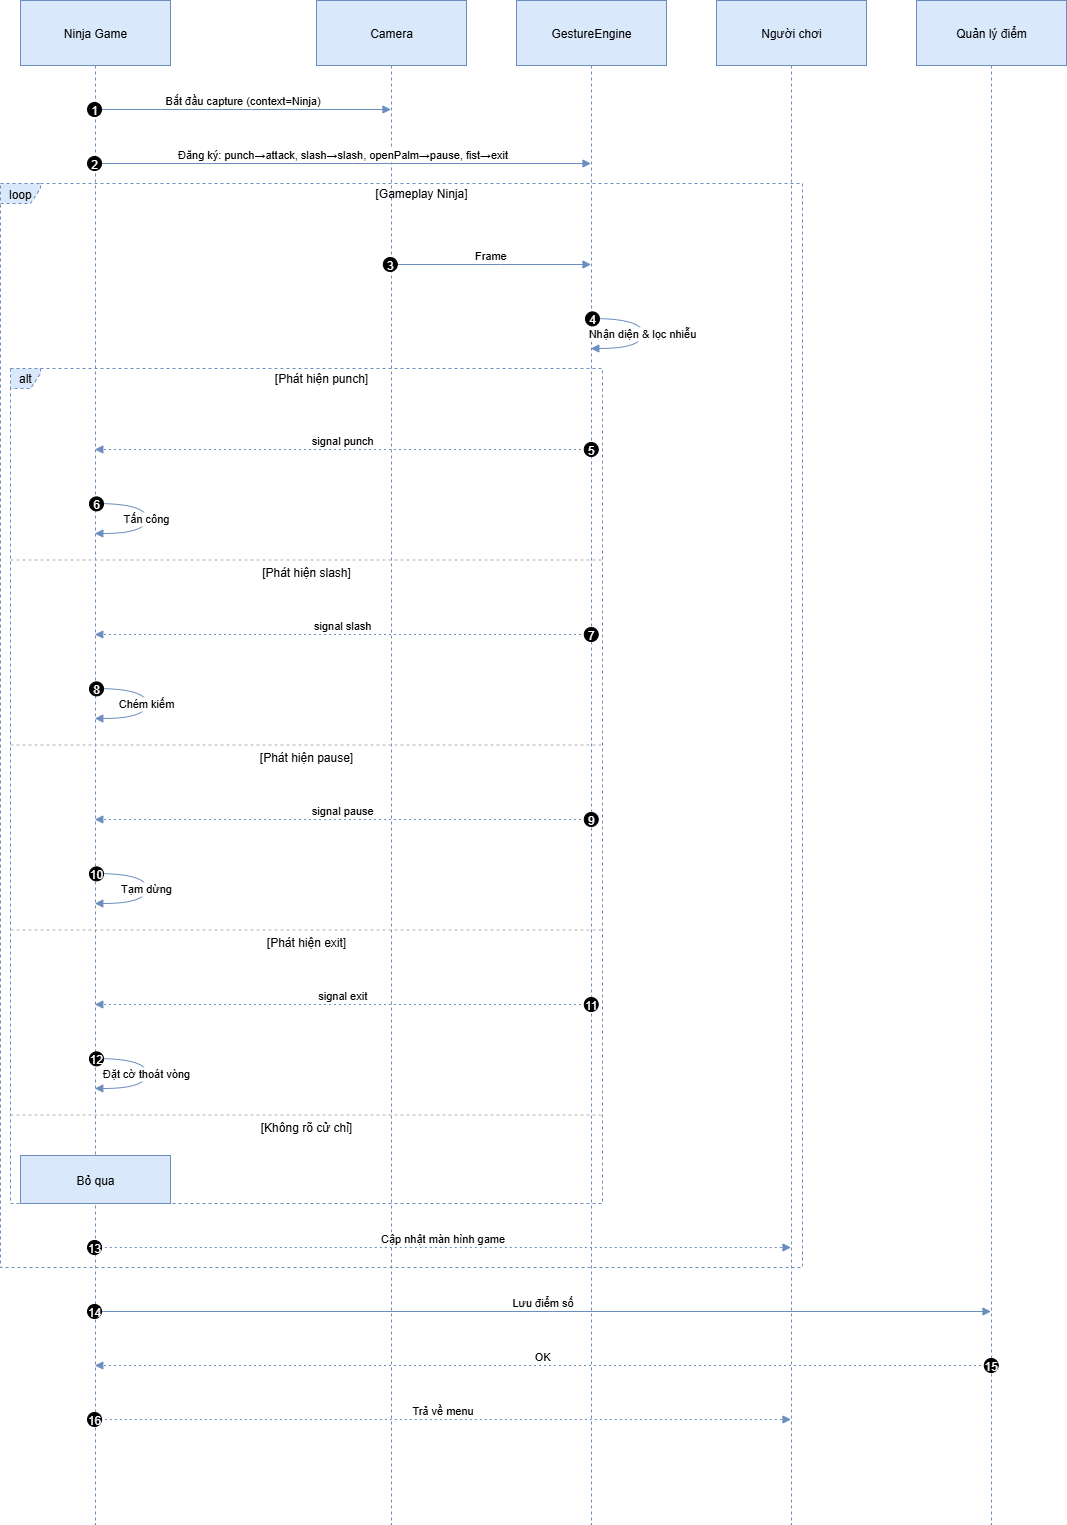

The diagram above was exported from draw.io. Its source (the exported page's mxGraphModel, read from the mxfile embedded in the PNG):
<mxGraphModel dx="1216" dy="711" grid="1" gridSize="10" guides="1" tooltips="1" connect="1" arrows="1" fold="1" page="1" pageScale="1" pageWidth="850" pageHeight="1100" math="0" shadow="0">
  <root>
    <mxCell id="0" />
    <mxCell id="1" parent="0" />
    <mxCell id="i0w7kVnVW54dZWxd1ZbS-95" value="Ninja Game" style="shape=umlLifeline;perimeter=lifelinePerimeter;whiteSpace=wrap;container=1;dropTarget=0;collapsible=0;recursiveResize=0;outlineConnect=0;portConstraint=eastwest;newEdgeStyle={&quot;edgeStyle&quot;:&quot;elbowEdgeStyle&quot;,&quot;elbow&quot;:&quot;vertical&quot;,&quot;curved&quot;:0,&quot;rounded&quot;:0};size=65;fillColor=#dae8fc;strokeColor=#6c8ebf;" vertex="1" parent="1">
      <mxGeometry x="40" y="110" width="150" height="1524" as="geometry" />
    </mxCell>
    <mxCell id="i0w7kVnVW54dZWxd1ZbS-96" value="Camera" style="shape=umlLifeline;perimeter=lifelinePerimeter;whiteSpace=wrap;container=1;dropTarget=0;collapsible=0;recursiveResize=0;outlineConnect=0;portConstraint=eastwest;newEdgeStyle={&quot;edgeStyle&quot;:&quot;elbowEdgeStyle&quot;,&quot;elbow&quot;:&quot;vertical&quot;,&quot;curved&quot;:0,&quot;rounded&quot;:0};size=65;fillColor=#dae8fc;strokeColor=#6c8ebf;" vertex="1" parent="1">
      <mxGeometry x="336" y="110" width="150" height="1524" as="geometry" />
    </mxCell>
    <mxCell id="i0w7kVnVW54dZWxd1ZbS-97" value="GestureEngine" style="shape=umlLifeline;perimeter=lifelinePerimeter;whiteSpace=wrap;container=1;dropTarget=0;collapsible=0;recursiveResize=0;outlineConnect=0;portConstraint=eastwest;newEdgeStyle={&quot;edgeStyle&quot;:&quot;elbowEdgeStyle&quot;,&quot;elbow&quot;:&quot;vertical&quot;,&quot;curved&quot;:0,&quot;rounded&quot;:0};size=65;fillColor=#dae8fc;strokeColor=#6c8ebf;" vertex="1" parent="1">
      <mxGeometry x="536" y="110" width="150" height="1524" as="geometry" />
    </mxCell>
    <mxCell id="i0w7kVnVW54dZWxd1ZbS-98" value="Người chơi" style="shape=umlLifeline;perimeter=lifelinePerimeter;whiteSpace=wrap;container=1;dropTarget=0;collapsible=0;recursiveResize=0;outlineConnect=0;portConstraint=eastwest;newEdgeStyle={&quot;edgeStyle&quot;:&quot;elbowEdgeStyle&quot;,&quot;elbow&quot;:&quot;vertical&quot;,&quot;curved&quot;:0,&quot;rounded&quot;:0};size=65;fillColor=#dae8fc;strokeColor=#6c8ebf;" vertex="1" parent="1">
      <mxGeometry x="736" y="110" width="150" height="1524" as="geometry" />
    </mxCell>
    <mxCell id="i0w7kVnVW54dZWxd1ZbS-99" value="Quản lý điểm" style="shape=umlLifeline;perimeter=lifelinePerimeter;whiteSpace=wrap;container=1;dropTarget=0;collapsible=0;recursiveResize=0;outlineConnect=0;portConstraint=eastwest;newEdgeStyle={&quot;edgeStyle&quot;:&quot;elbowEdgeStyle&quot;,&quot;elbow&quot;:&quot;vertical&quot;,&quot;curved&quot;:0,&quot;rounded&quot;:0};size=65;fillColor=#dae8fc;strokeColor=#6c8ebf;" vertex="1" parent="1">
      <mxGeometry x="936" y="110" width="150" height="1524" as="geometry" />
    </mxCell>
    <mxCell id="i0w7kVnVW54dZWxd1ZbS-100" value="alt" style="shape=umlFrame;dashed=1;pointerEvents=0;dropTarget=0;strokeColor=#6c8ebf;height=20;width=30;fillColor=#dae8fc;" vertex="1" parent="1">
      <mxGeometry x="30" y="478" width="592" height="835" as="geometry" />
    </mxCell>
    <mxCell id="i0w7kVnVW54dZWxd1ZbS-101" value="[Phát hiện punch]" style="text;strokeColor=none;fillColor=none;align=center;verticalAlign=middle;whiteSpace=wrap;" vertex="1" parent="i0w7kVnVW54dZWxd1ZbS-100">
      <mxGeometry x="30" width="562" height="20" as="geometry" />
    </mxCell>
    <mxCell id="i0w7kVnVW54dZWxd1ZbS-102" value="[Phát hiện slash]" style="shape=line;dashed=1;whiteSpace=wrap;verticalAlign=top;labelPosition=center;verticalLabelPosition=middle;align=center;strokeColor=#B3B3B3;" vertex="1" parent="i0w7kVnVW54dZWxd1ZbS-100">
      <mxGeometry y="190" width="592" height="3" as="geometry" />
    </mxCell>
    <mxCell id="i0w7kVnVW54dZWxd1ZbS-103" value="[Phát hiện pause]" style="shape=line;dashed=1;whiteSpace=wrap;verticalAlign=top;labelPosition=center;verticalLabelPosition=middle;align=center;strokeColor=#B3B3B3;" vertex="1" parent="i0w7kVnVW54dZWxd1ZbS-100">
      <mxGeometry y="375" width="592" height="3" as="geometry" />
    </mxCell>
    <mxCell id="i0w7kVnVW54dZWxd1ZbS-104" value="[Phát hiện exit]" style="shape=line;dashed=1;whiteSpace=wrap;verticalAlign=top;labelPosition=center;verticalLabelPosition=middle;align=center;strokeColor=#B3B3B3;" vertex="1" parent="i0w7kVnVW54dZWxd1ZbS-100">
      <mxGeometry y="560" width="592" height="3" as="geometry" />
    </mxCell>
    <mxCell id="i0w7kVnVW54dZWxd1ZbS-105" value="[Không rõ cử chỉ]" style="shape=line;dashed=1;whiteSpace=wrap;verticalAlign=top;labelPosition=center;verticalLabelPosition=middle;align=center;strokeColor=#B3B3B3;" vertex="1" parent="i0w7kVnVW54dZWxd1ZbS-100">
      <mxGeometry y="745" width="592" height="3" as="geometry" />
    </mxCell>
    <mxCell id="i0w7kVnVW54dZWxd1ZbS-106" value="loop" style="shape=umlFrame;dashed=1;pointerEvents=0;dropTarget=0;strokeColor=#6c8ebf;height=20;width=40;fillColor=#dae8fc;" vertex="1" parent="1">
      <mxGeometry x="20" y="293" width="802" height="1084" as="geometry" />
    </mxCell>
    <mxCell id="i0w7kVnVW54dZWxd1ZbS-107" value="[Gameplay Ninja]" style="text;strokeColor=none;fillColor=none;align=center;verticalAlign=middle;whiteSpace=wrap;" vertex="1" parent="i0w7kVnVW54dZWxd1ZbS-106">
      <mxGeometry x="40" width="762" height="20" as="geometry" />
    </mxCell>
    <mxCell id="i0w7kVnVW54dZWxd1ZbS-108" value="Bắt đầu capture (context=Ninja)" style="verticalAlign=bottom;edgeStyle=elbowEdgeStyle;elbow=vertical;curved=0;rounded=0;endArrow=block;fillColor=#dae8fc;strokeColor=#6c8ebf;" edge="1" parent="1" source="i0w7kVnVW54dZWxd1ZbS-95" target="i0w7kVnVW54dZWxd1ZbS-96">
      <mxGeometry relative="1" as="geometry">
        <Array as="points">
          <mxPoint x="272" y="219" />
        </Array>
      </mxGeometry>
    </mxCell>
    <mxCell id="i0w7kVnVW54dZWxd1ZbS-109" value="1" style="ellipse;aspect=fixed;fillColor=#000000;align=center;fontColor=#FFFFFF;" vertex="1" parent="i0w7kVnVW54dZWxd1ZbS-108">
      <mxGeometry width="14" height="14" relative="1" as="geometry">
        <mxPoint x="-155.5" y="-7" as="offset" />
      </mxGeometry>
    </mxCell>
    <mxCell id="i0w7kVnVW54dZWxd1ZbS-110" value="Đăng ký: punch→attack, slash→slash, openPalm→pause, fist→exit" style="verticalAlign=bottom;edgeStyle=elbowEdgeStyle;elbow=vertical;curved=0;rounded=0;endArrow=block;fillColor=#dae8fc;strokeColor=#6c8ebf;" edge="1" parent="1" source="i0w7kVnVW54dZWxd1ZbS-95" target="i0w7kVnVW54dZWxd1ZbS-97">
      <mxGeometry relative="1" as="geometry">
        <Array as="points">
          <mxPoint x="372" y="273" />
        </Array>
      </mxGeometry>
    </mxCell>
    <mxCell id="i0w7kVnVW54dZWxd1ZbS-111" value="2" style="ellipse;aspect=fixed;fillColor=#000000;align=center;fontColor=#FFFFFF;" vertex="1" parent="i0w7kVnVW54dZWxd1ZbS-110">
      <mxGeometry width="14" height="14" relative="1" as="geometry">
        <mxPoint x="-255.5" y="-7" as="offset" />
      </mxGeometry>
    </mxCell>
    <mxCell id="i0w7kVnVW54dZWxd1ZbS-112" value="Frame" style="verticalAlign=bottom;edgeStyle=elbowEdgeStyle;elbow=vertical;curved=0;rounded=0;endArrow=block;fillColor=#dae8fc;strokeColor=#6c8ebf;" edge="1" parent="1" source="i0w7kVnVW54dZWxd1ZbS-96" target="i0w7kVnVW54dZWxd1ZbS-97">
      <mxGeometry relative="1" as="geometry">
        <Array as="points">
          <mxPoint x="520" y="374" />
        </Array>
      </mxGeometry>
    </mxCell>
    <mxCell id="i0w7kVnVW54dZWxd1ZbS-113" value="3" style="ellipse;aspect=fixed;fillColor=#000000;align=center;fontColor=#FFFFFF;" vertex="1" parent="i0w7kVnVW54dZWxd1ZbS-112">
      <mxGeometry width="14" height="14" relative="1" as="geometry">
        <mxPoint x="-107.5" y="-7" as="offset" />
      </mxGeometry>
    </mxCell>
    <mxCell id="i0w7kVnVW54dZWxd1ZbS-114" value="Nhận diện &amp; lọc nhiễu" style="curved=1;endArrow=block;rounded=0;fillColor=#dae8fc;strokeColor=#6c8ebf;" edge="1" parent="1" source="i0w7kVnVW54dZWxd1ZbS-97" target="i0w7kVnVW54dZWxd1ZbS-97">
      <mxGeometry relative="1" as="geometry">
        <Array as="points">
          <mxPoint x="662" y="428" />
          <mxPoint x="662" y="458" />
        </Array>
      </mxGeometry>
    </mxCell>
    <mxCell id="i0w7kVnVW54dZWxd1ZbS-115" value="4" style="ellipse;aspect=fixed;fillColor=#000000;align=center;fontColor=#FFFFFF;" vertex="1" parent="i0w7kVnVW54dZWxd1ZbS-114">
      <mxGeometry width="14" height="14" relative="1" as="geometry">
        <mxPoint x="-57" y="-22" as="offset" />
      </mxGeometry>
    </mxCell>
    <mxCell id="i0w7kVnVW54dZWxd1ZbS-116" value="signal punch" style="verticalAlign=bottom;edgeStyle=elbowEdgeStyle;elbow=vertical;curved=0;rounded=0;dashed=1;dashPattern=2 3;endArrow=block;fillColor=#dae8fc;strokeColor=#6c8ebf;" edge="1" parent="1" source="i0w7kVnVW54dZWxd1ZbS-97" target="i0w7kVnVW54dZWxd1ZbS-95">
      <mxGeometry relative="1" as="geometry">
        <Array as="points">
          <mxPoint x="375" y="559" />
        </Array>
      </mxGeometry>
    </mxCell>
    <mxCell id="i0w7kVnVW54dZWxd1ZbS-117" value="5" style="ellipse;aspect=fixed;fillColor=#000000;align=center;fontColor=#FFFFFF;" vertex="1" parent="i0w7kVnVW54dZWxd1ZbS-116">
      <mxGeometry width="14" height="14" relative="1" as="geometry">
        <mxPoint x="241.5" y="-7" as="offset" />
      </mxGeometry>
    </mxCell>
    <mxCell id="i0w7kVnVW54dZWxd1ZbS-118" value="Tấn công" style="curved=1;endArrow=block;rounded=0;fillColor=#dae8fc;strokeColor=#6c8ebf;" edge="1" parent="1" source="i0w7kVnVW54dZWxd1ZbS-95" target="i0w7kVnVW54dZWxd1ZbS-95">
      <mxGeometry relative="1" as="geometry">
        <Array as="points">
          <mxPoint x="166" y="613" />
          <mxPoint x="166" y="643" />
        </Array>
      </mxGeometry>
    </mxCell>
    <mxCell id="i0w7kVnVW54dZWxd1ZbS-119" value="6" style="ellipse;aspect=fixed;fillColor=#000000;align=center;fontColor=#FFFFFF;" vertex="1" parent="i0w7kVnVW54dZWxd1ZbS-118">
      <mxGeometry width="14" height="14" relative="1" as="geometry">
        <mxPoint x="-57" y="-22" as="offset" />
      </mxGeometry>
    </mxCell>
    <mxCell id="i0w7kVnVW54dZWxd1ZbS-120" value="signal slash" style="verticalAlign=bottom;edgeStyle=elbowEdgeStyle;elbow=vertical;curved=0;rounded=0;dashed=1;dashPattern=2 3;endArrow=block;fillColor=#dae8fc;strokeColor=#6c8ebf;" edge="1" parent="1" source="i0w7kVnVW54dZWxd1ZbS-97" target="i0w7kVnVW54dZWxd1ZbS-95">
      <mxGeometry relative="1" as="geometry">
        <Array as="points">
          <mxPoint x="375" y="744" />
        </Array>
      </mxGeometry>
    </mxCell>
    <mxCell id="i0w7kVnVW54dZWxd1ZbS-121" value="7" style="ellipse;aspect=fixed;fillColor=#000000;align=center;fontColor=#FFFFFF;" vertex="1" parent="i0w7kVnVW54dZWxd1ZbS-120">
      <mxGeometry width="14" height="14" relative="1" as="geometry">
        <mxPoint x="241.5" y="-7" as="offset" />
      </mxGeometry>
    </mxCell>
    <mxCell id="i0w7kVnVW54dZWxd1ZbS-122" value="Chém kiếm" style="curved=1;endArrow=block;rounded=0;fillColor=#dae8fc;strokeColor=#6c8ebf;" edge="1" parent="1" source="i0w7kVnVW54dZWxd1ZbS-95" target="i0w7kVnVW54dZWxd1ZbS-95">
      <mxGeometry relative="1" as="geometry">
        <Array as="points">
          <mxPoint x="166" y="798" />
          <mxPoint x="166" y="828" />
        </Array>
      </mxGeometry>
    </mxCell>
    <mxCell id="i0w7kVnVW54dZWxd1ZbS-123" value="8" style="ellipse;aspect=fixed;fillColor=#000000;align=center;fontColor=#FFFFFF;" vertex="1" parent="i0w7kVnVW54dZWxd1ZbS-122">
      <mxGeometry width="14" height="14" relative="1" as="geometry">
        <mxPoint x="-57" y="-22" as="offset" />
      </mxGeometry>
    </mxCell>
    <mxCell id="i0w7kVnVW54dZWxd1ZbS-124" value="signal pause" style="verticalAlign=bottom;edgeStyle=elbowEdgeStyle;elbow=vertical;curved=0;rounded=0;dashed=1;dashPattern=2 3;endArrow=block;fillColor=#dae8fc;strokeColor=#6c8ebf;" edge="1" parent="1" source="i0w7kVnVW54dZWxd1ZbS-97" target="i0w7kVnVW54dZWxd1ZbS-95">
      <mxGeometry relative="1" as="geometry">
        <Array as="points">
          <mxPoint x="375" y="929" />
        </Array>
      </mxGeometry>
    </mxCell>
    <mxCell id="i0w7kVnVW54dZWxd1ZbS-125" value="9" style="ellipse;aspect=fixed;fillColor=#000000;align=center;fontColor=#FFFFFF;" vertex="1" parent="i0w7kVnVW54dZWxd1ZbS-124">
      <mxGeometry width="14" height="14" relative="1" as="geometry">
        <mxPoint x="241.5" y="-7" as="offset" />
      </mxGeometry>
    </mxCell>
    <mxCell id="i0w7kVnVW54dZWxd1ZbS-126" value="Tạm dừng" style="curved=1;endArrow=block;rounded=0;fillColor=#dae8fc;strokeColor=#6c8ebf;" edge="1" parent="1" source="i0w7kVnVW54dZWxd1ZbS-95" target="i0w7kVnVW54dZWxd1ZbS-95">
      <mxGeometry relative="1" as="geometry">
        <Array as="points">
          <mxPoint x="166" y="983" />
          <mxPoint x="166" y="1013" />
        </Array>
      </mxGeometry>
    </mxCell>
    <mxCell id="i0w7kVnVW54dZWxd1ZbS-127" value="10" style="ellipse;aspect=fixed;fillColor=#000000;align=center;fontColor=#FFFFFF;" vertex="1" parent="i0w7kVnVW54dZWxd1ZbS-126">
      <mxGeometry width="14" height="14" relative="1" as="geometry">
        <mxPoint x="-57" y="-22" as="offset" />
      </mxGeometry>
    </mxCell>
    <mxCell id="i0w7kVnVW54dZWxd1ZbS-128" value="signal exit" style="verticalAlign=bottom;edgeStyle=elbowEdgeStyle;elbow=vertical;curved=0;rounded=0;dashed=1;dashPattern=2 3;endArrow=block;fillColor=#dae8fc;strokeColor=#6c8ebf;" edge="1" parent="1" source="i0w7kVnVW54dZWxd1ZbS-97" target="i0w7kVnVW54dZWxd1ZbS-95">
      <mxGeometry relative="1" as="geometry">
        <Array as="points">
          <mxPoint x="375" y="1114" />
        </Array>
      </mxGeometry>
    </mxCell>
    <mxCell id="i0w7kVnVW54dZWxd1ZbS-129" value="11" style="ellipse;aspect=fixed;fillColor=#000000;align=center;fontColor=#FFFFFF;" vertex="1" parent="i0w7kVnVW54dZWxd1ZbS-128">
      <mxGeometry width="14" height="14" relative="1" as="geometry">
        <mxPoint x="241.5" y="-7" as="offset" />
      </mxGeometry>
    </mxCell>
    <mxCell id="i0w7kVnVW54dZWxd1ZbS-130" value="Đặt cờ thoát vòng" style="curved=1;endArrow=block;rounded=0;fillColor=#dae8fc;strokeColor=#6c8ebf;" edge="1" parent="1" source="i0w7kVnVW54dZWxd1ZbS-95" target="i0w7kVnVW54dZWxd1ZbS-95">
      <mxGeometry relative="1" as="geometry">
        <Array as="points">
          <mxPoint x="166" y="1168" />
          <mxPoint x="166" y="1198" />
        </Array>
      </mxGeometry>
    </mxCell>
    <mxCell id="i0w7kVnVW54dZWxd1ZbS-131" value="12" style="ellipse;aspect=fixed;fillColor=#000000;align=center;fontColor=#FFFFFF;" vertex="1" parent="i0w7kVnVW54dZWxd1ZbS-130">
      <mxGeometry width="14" height="14" relative="1" as="geometry">
        <mxPoint x="-57" y="-22" as="offset" />
      </mxGeometry>
    </mxCell>
    <mxCell id="i0w7kVnVW54dZWxd1ZbS-132" value="Cập nhật màn hình game" style="verticalAlign=bottom;edgeStyle=elbowEdgeStyle;elbow=vertical;curved=0;rounded=0;dashed=1;dashPattern=2 3;endArrow=block;fillColor=#dae8fc;strokeColor=#6c8ebf;" edge="1" parent="1" source="i0w7kVnVW54dZWxd1ZbS-95" target="i0w7kVnVW54dZWxd1ZbS-98">
      <mxGeometry relative="1" as="geometry">
        <Array as="points">
          <mxPoint x="472" y="1357" />
        </Array>
      </mxGeometry>
    </mxCell>
    <mxCell id="i0w7kVnVW54dZWxd1ZbS-133" value="13" style="ellipse;aspect=fixed;fillColor=#000000;align=center;fontColor=#FFFFFF;" vertex="1" parent="i0w7kVnVW54dZWxd1ZbS-132">
      <mxGeometry width="14" height="14" relative="1" as="geometry">
        <mxPoint x="-355.5" y="-7" as="offset" />
      </mxGeometry>
    </mxCell>
    <mxCell id="i0w7kVnVW54dZWxd1ZbS-134" value="Lưu điểm số" style="verticalAlign=bottom;edgeStyle=elbowEdgeStyle;elbow=vertical;curved=0;rounded=0;endArrow=block;fillColor=#dae8fc;strokeColor=#6c8ebf;" edge="1" parent="1" source="i0w7kVnVW54dZWxd1ZbS-95" target="i0w7kVnVW54dZWxd1ZbS-99">
      <mxGeometry relative="1" as="geometry">
        <Array as="points">
          <mxPoint x="572" y="1421" />
        </Array>
      </mxGeometry>
    </mxCell>
    <mxCell id="i0w7kVnVW54dZWxd1ZbS-135" value="14" style="ellipse;aspect=fixed;fillColor=#000000;align=center;fontColor=#FFFFFF;" vertex="1" parent="i0w7kVnVW54dZWxd1ZbS-134">
      <mxGeometry width="14" height="14" relative="1" as="geometry">
        <mxPoint x="-455.5" y="-7" as="offset" />
      </mxGeometry>
    </mxCell>
    <mxCell id="i0w7kVnVW54dZWxd1ZbS-136" value="OK" style="verticalAlign=bottom;edgeStyle=elbowEdgeStyle;elbow=vertical;curved=0;rounded=0;dashed=1;dashPattern=2 3;endArrow=block;fillColor=#dae8fc;strokeColor=#6c8ebf;" edge="1" parent="1" source="i0w7kVnVW54dZWxd1ZbS-99" target="i0w7kVnVW54dZWxd1ZbS-95">
      <mxGeometry relative="1" as="geometry">
        <Array as="points">
          <mxPoint x="575" y="1475" />
        </Array>
      </mxGeometry>
    </mxCell>
    <mxCell id="i0w7kVnVW54dZWxd1ZbS-137" value="15" style="ellipse;aspect=fixed;fillColor=#000000;align=center;fontColor=#FFFFFF;" vertex="1" parent="i0w7kVnVW54dZWxd1ZbS-136">
      <mxGeometry width="14" height="14" relative="1" as="geometry">
        <mxPoint x="441.5" y="-7" as="offset" />
      </mxGeometry>
    </mxCell>
    <mxCell id="i0w7kVnVW54dZWxd1ZbS-138" value="Trả về menu" style="verticalAlign=bottom;edgeStyle=elbowEdgeStyle;elbow=vertical;curved=0;rounded=0;dashed=1;dashPattern=2 3;endArrow=block;fillColor=#dae8fc;strokeColor=#6c8ebf;" edge="1" parent="1" source="i0w7kVnVW54dZWxd1ZbS-95" target="i0w7kVnVW54dZWxd1ZbS-98">
      <mxGeometry relative="1" as="geometry">
        <Array as="points">
          <mxPoint x="472" y="1529" />
        </Array>
      </mxGeometry>
    </mxCell>
    <mxCell id="i0w7kVnVW54dZWxd1ZbS-139" value="16" style="ellipse;aspect=fixed;fillColor=#000000;align=center;fontColor=#FFFFFF;" vertex="1" parent="i0w7kVnVW54dZWxd1ZbS-138">
      <mxGeometry width="14" height="14" relative="1" as="geometry">
        <mxPoint x="-355.5" y="-7" as="offset" />
      </mxGeometry>
    </mxCell>
    <mxCell id="i0w7kVnVW54dZWxd1ZbS-140" value="Bỏ qua" style="fillColor=#dae8fc;strokeColor=#6c8ebf;" vertex="1" parent="1">
      <mxGeometry x="40" y="1265" width="150" height="48" as="geometry" />
    </mxCell>
  </root>
</mxGraphModel>